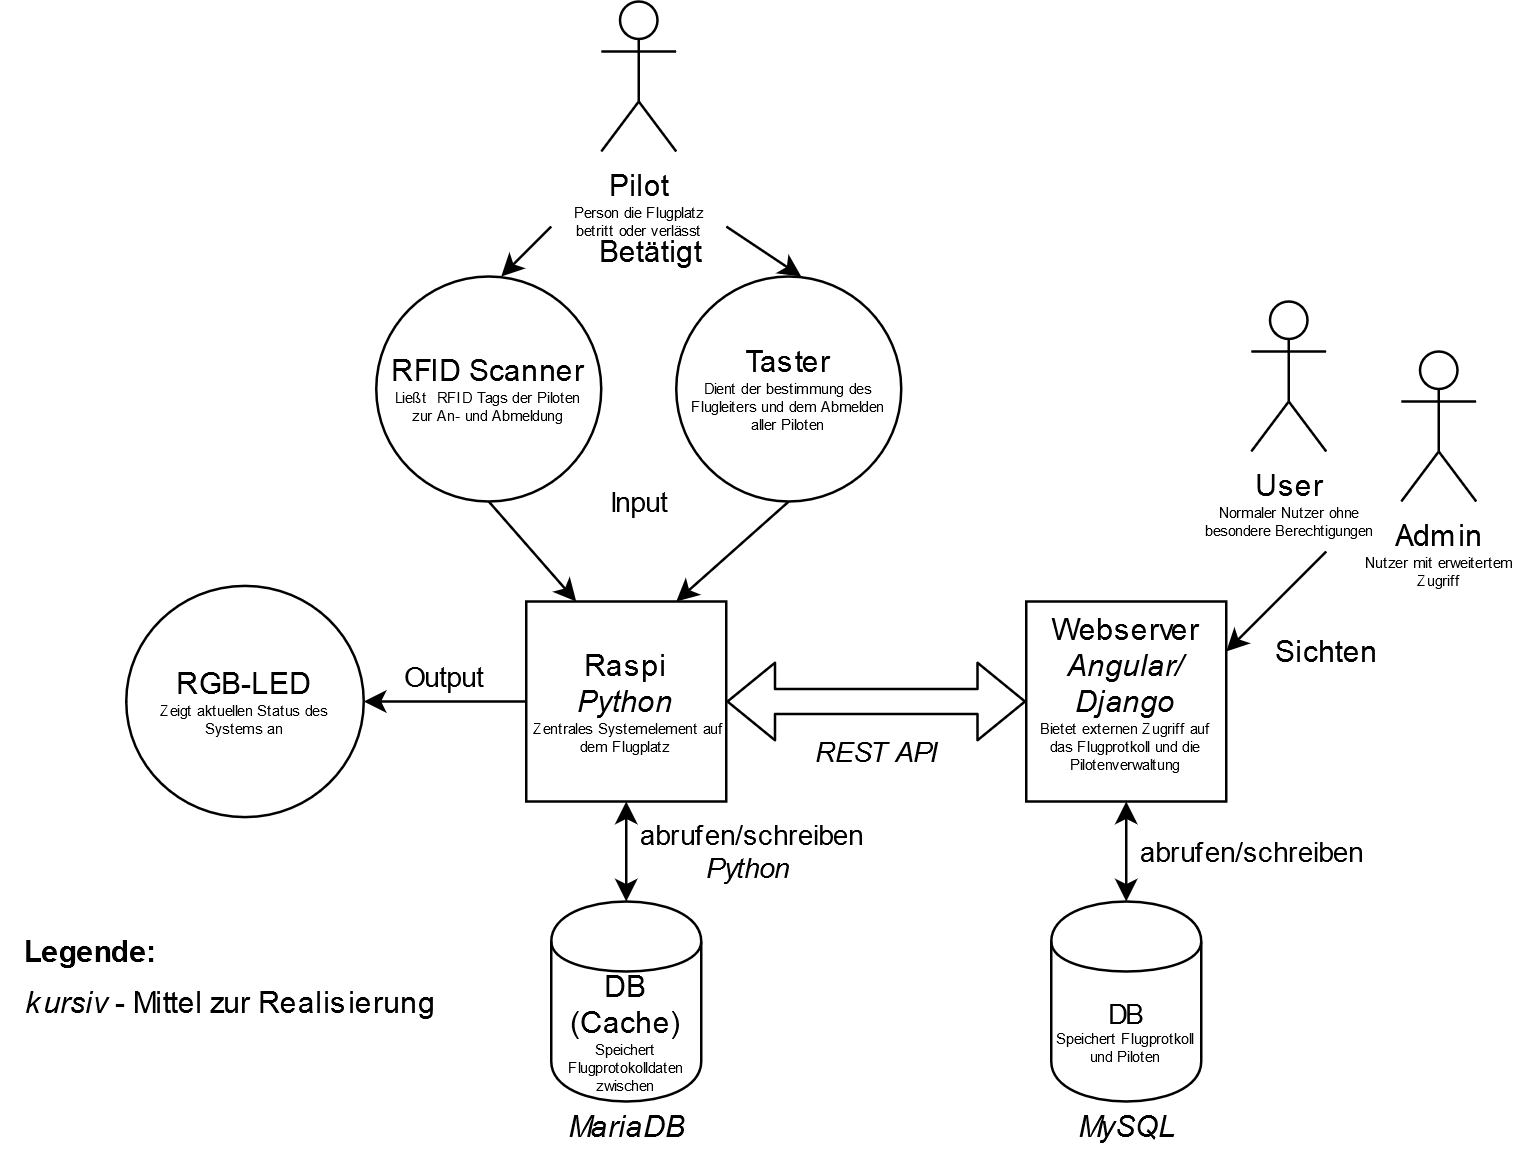

The diagram above was exported from draw.io. Its source (the exported page's mxGraphModel, read from the mxfile embedded in the PNG):
<mxGraphModel dx="982" dy="535" grid="1" gridSize="10" guides="1" tooltips="1" connect="1" arrows="1" fold="1" page="1" pageScale="1" pageWidth="827" pageHeight="1169" math="0" shadow="0">
  <root>
    <mxCell id="0" />
    <mxCell id="1" parent="0" />
    <mxCell id="55mjyKdclRXGyIF_4uKQ-1" value="Raspi&lt;i&gt;&lt;br&gt;&lt;/i&gt;&lt;div&gt;&lt;i&gt;Python&lt;br&gt;&lt;/i&gt;&lt;/div&gt;&lt;div style=&quot;font-size: 6px&quot;&gt;&lt;i&gt;&amp;nbsp;&lt;/i&gt;Zentrales Systemelement auf dem Flugplatz&lt;br&gt;&lt;i&gt;&lt;/i&gt;&lt;/div&gt;" style="whiteSpace=wrap;html=1;aspect=fixed;" parent="1" vertex="1">
      <mxGeometry x="210" y="260" width="80" height="80" as="geometry" />
    </mxCell>
    <mxCell id="55mjyKdclRXGyIF_4uKQ-2" value="Webserver&lt;br&gt;&lt;i&gt;&lt;font color=&quot;#ea6b66&quot;&gt;&lt;font color=&quot;#000000&quot;&gt;Angular/&lt;br&gt;&lt;/font&gt;&lt;/font&gt;&lt;/i&gt;&lt;div&gt;&lt;i&gt;&lt;font color=&quot;#ea6b66&quot;&gt;&lt;font color=&quot;#000000&quot;&gt;Django&lt;/font&gt;&lt;/font&gt;&lt;/i&gt;&lt;/div&gt;&lt;div style=&quot;font-size: 6px&quot;&gt;&lt;font style=&quot;font-size: 6px&quot;&gt;Bietet externen Zugriff auf&lt;br&gt;das Flugprotkoll und die&lt;br&gt;Pilotenverwaltung&lt;/font&gt;&lt;/div&gt;&lt;div style=&quot;font-size: 6px&quot;&gt;&lt;br&gt;&lt;/div&gt;" style="whiteSpace=wrap;html=1;aspect=fixed;" parent="1" vertex="1">
      <mxGeometry x="410" y="260" width="80" height="80" as="geometry" />
    </mxCell>
    <mxCell id="55mjyKdclRXGyIF_4uKQ-3" value="" style="shape=flexArrow;endArrow=classic;startArrow=classic;html=1;exitX=1;exitY=0.5;exitDx=0;exitDy=0;entryX=0;entryY=0.5;entryDx=0;entryDy=0;" parent="1" source="55mjyKdclRXGyIF_4uKQ-1" target="55mjyKdclRXGyIF_4uKQ-2" edge="1">
      <mxGeometry width="50" height="50" relative="1" as="geometry">
        <mxPoint x="460" y="400" as="sourcePoint" />
        <mxPoint x="510" y="350" as="targetPoint" />
      </mxGeometry>
    </mxCell>
    <mxCell id="55mjyKdclRXGyIF_4uKQ-13" value="&lt;i&gt;REST API&lt;/i&gt;" style="edgeLabel;html=1;align=center;verticalAlign=middle;resizable=0;points=[];" parent="55mjyKdclRXGyIF_4uKQ-3" vertex="1" connectable="0">
      <mxGeometry x="0.1381" y="-2" relative="1" as="geometry">
        <mxPoint x="-8.57" y="18" as="offset" />
      </mxGeometry>
    </mxCell>
    <mxCell id="55mjyKdclRXGyIF_4uKQ-5" value="&lt;div style=&quot;font-size: 11px&quot;&gt;&lt;font style=&quot;font-size: 11px&quot;&gt;DB&lt;/font&gt;&lt;/div&gt;&lt;div style=&quot;font-size: 6px&quot;&gt;&lt;font style=&quot;font-size: 6px&quot;&gt;Speichert Flugprotkoll und Piloten&lt;/font&gt;&lt;br&gt;&lt;/div&gt;" style="shape=cylinder;whiteSpace=wrap;html=1;boundedLbl=1;backgroundOutline=1;" parent="1" vertex="1">
      <mxGeometry x="420" y="380" width="60" height="80" as="geometry" />
    </mxCell>
    <mxCell id="55mjyKdclRXGyIF_4uKQ-6" value="" style="endArrow=classic;startArrow=classic;html=1;entryX=0.5;entryY=1;entryDx=0;entryDy=0;exitX=0.5;exitY=0;exitDx=0;exitDy=0;" parent="1" source="55mjyKdclRXGyIF_4uKQ-5" target="55mjyKdclRXGyIF_4uKQ-2" edge="1">
      <mxGeometry width="50" height="50" relative="1" as="geometry">
        <mxPoint x="460" y="400" as="sourcePoint" />
        <mxPoint x="510" y="350" as="targetPoint" />
      </mxGeometry>
    </mxCell>
    <mxCell id="55mjyKdclRXGyIF_4uKQ-22" value="abrufen/schreiben" style="edgeLabel;html=1;align=center;verticalAlign=middle;resizable=0;points=[];" parent="55mjyKdclRXGyIF_4uKQ-6" vertex="1" connectable="0">
      <mxGeometry x="-0.3714" y="-2" relative="1" as="geometry">
        <mxPoint x="48" y="-7.43" as="offset" />
      </mxGeometry>
    </mxCell>
    <mxCell id="55mjyKdclRXGyIF_4uKQ-14" value="&lt;div&gt;&lt;p style=&quot;font-size: 6px&quot;&gt;&lt;font style=&quot;font-size: 12px&quot;&gt;RFID Scanner&lt;/font&gt;&lt;br&gt;&lt;font style=&quot;font-size: 6px ; line-height: 100%&quot;&gt;Ließt&amp;nbsp; RFID Tags der Piloten&lt;br&gt;zur An- und Abmeldung&lt;/font&gt;&lt;/p&gt;&lt;/div&gt;" style="ellipse;whiteSpace=wrap;html=1;" parent="1" vertex="1">
      <mxGeometry x="150" y="130" width="90" height="90" as="geometry" />
    </mxCell>
    <mxCell id="55mjyKdclRXGyIF_4uKQ-15" value="&lt;div style=&quot;font-size: 6px&quot;&gt;&lt;font style=&quot;font-size: 12px&quot;&gt;Taster&lt;/font&gt;&lt;br&gt;&lt;font style=&quot;font-size: 6px&quot;&gt;Dient der bestimmung des Flugleiters und dem Abmelden aller Piloten&lt;br&gt;&lt;/font&gt;&lt;/div&gt;" style="ellipse;whiteSpace=wrap;html=1;" parent="1" vertex="1">
      <mxGeometry x="270" y="130" width="90" height="90" as="geometry" />
    </mxCell>
    <mxCell id="55mjyKdclRXGyIF_4uKQ-16" value="&lt;div&gt;RGB-LED&lt;/div&gt;&lt;div style=&quot;font-size: 6px&quot;&gt;&lt;font style=&quot;font-size: 6px&quot;&gt;Zeigt aktuellen Status des&lt;br&gt;Systems an&lt;/font&gt;&lt;br&gt;&lt;/div&gt;" style="ellipse;whiteSpace=wrap;html=1;" parent="1" vertex="1">
      <mxGeometry x="50" y="253.75" width="95" height="92.5" as="geometry" />
    </mxCell>
    <mxCell id="55mjyKdclRXGyIF_4uKQ-17" value="" style="endArrow=classic;html=1;entryX=1;entryY=0.5;entryDx=0;entryDy=0;" parent="1" target="55mjyKdclRXGyIF_4uKQ-16" edge="1">
      <mxGeometry width="50" height="50" relative="1" as="geometry">
        <mxPoint x="210" y="300" as="sourcePoint" />
        <mxPoint x="390" y="270" as="targetPoint" />
      </mxGeometry>
    </mxCell>
    <mxCell id="55mjyKdclRXGyIF_4uKQ-20" value="Output" style="edgeLabel;html=1;align=center;verticalAlign=middle;resizable=0;points=[];" parent="55mjyKdclRXGyIF_4uKQ-17" vertex="1" connectable="0">
      <mxGeometry x="0.3429" y="-2" relative="1" as="geometry">
        <mxPoint x="10.57" y="-8" as="offset" />
      </mxGeometry>
    </mxCell>
    <mxCell id="55mjyKdclRXGyIF_4uKQ-18" value="" style="endArrow=classic;html=1;entryX=0.5;entryY=1;entryDx=0;entryDy=0;exitX=0.5;exitY=1;exitDx=0;exitDy=0;" parent="1" edge="1" source="55mjyKdclRXGyIF_4uKQ-15">
      <mxGeometry width="50" height="50" relative="1" as="geometry">
        <mxPoint x="380" y="210" as="sourcePoint" />
        <mxPoint x="270" y="260" as="targetPoint" />
      </mxGeometry>
    </mxCell>
    <mxCell id="55mjyKdclRXGyIF_4uKQ-19" value="" style="endArrow=classic;html=1;entryX=0.5;entryY=1;entryDx=0;entryDy=0;exitX=0.5;exitY=1;exitDx=0;exitDy=0;" parent="1" edge="1" source="55mjyKdclRXGyIF_4uKQ-14">
      <mxGeometry width="50" height="50" relative="1" as="geometry">
        <mxPoint x="190" y="260" as="sourcePoint" />
        <mxPoint x="230" y="260" as="targetPoint" />
      </mxGeometry>
    </mxCell>
    <mxCell id="55mjyKdclRXGyIF_4uKQ-21" value="Input" style="edgeLabel;html=1;align=center;verticalAlign=middle;resizable=0;points=[];" parent="55mjyKdclRXGyIF_4uKQ-19" vertex="1" connectable="0">
      <mxGeometry x="-0.3515" y="-2" relative="1" as="geometry">
        <mxPoint x="50.22" y="-14.219999999999999" as="offset" />
      </mxGeometry>
    </mxCell>
    <mxCell id="55mjyKdclRXGyIF_4uKQ-23" value="&lt;i&gt;MySQL&lt;/i&gt;" style="text;html=1;align=center;verticalAlign=middle;resizable=0;points=[];autosize=1;" parent="1" vertex="1">
      <mxGeometry x="425" y="460" width="50" height="20" as="geometry" />
    </mxCell>
    <mxCell id="55mjyKdclRXGyIF_4uKQ-24" value="Sichten" style="text;html=1;align=center;verticalAlign=middle;resizable=0;points=[];autosize=1;" parent="1" vertex="1">
      <mxGeometry x="500" y="270" width="60" height="20" as="geometry" />
    </mxCell>
    <mxCell id="55mjyKdclRXGyIF_4uKQ-27" value="&lt;b&gt;Legende:&lt;/b&gt;" style="text;html=1;align=center;verticalAlign=middle;resizable=0;points=[];autosize=1;" parent="1" vertex="1">
      <mxGeometry y="390" width="70" height="20" as="geometry" />
    </mxCell>
    <mxCell id="55mjyKdclRXGyIF_4uKQ-28" value="&lt;i&gt;kursiv&lt;/i&gt; - Mittel zur Realisierung&lt;br&gt;&lt;span&gt;&lt;/span&gt;&lt;div&gt;&lt;br&gt;&lt;/div&gt;&lt;div&gt;&lt;br&gt;&lt;/div&gt;&lt;span&gt;&lt;/span&gt;" style="text;html=1;align=left;verticalAlign=middle;resizable=0;points=[];autosize=1;" parent="1" vertex="1">
      <mxGeometry x="7.5" y="410" width="180" height="50" as="geometry" />
    </mxCell>
    <mxCell id="LF6WcdlO7mZCHJfmHnAv-1" value="&lt;div&gt;DB (Cache)&lt;/div&gt;&lt;div style=&quot;font-size: 6px&quot;&gt;&lt;font style=&quot;font-size: 6px&quot;&gt;Speichert Flugprotokolldaten zwische&lt;/font&gt;n&lt;br&gt;&lt;/div&gt;" style="shape=cylinder;whiteSpace=wrap;html=1;boundedLbl=1;backgroundOutline=1;" parent="1" vertex="1">
      <mxGeometry x="220" y="380" width="60" height="80" as="geometry" />
    </mxCell>
    <mxCell id="LF6WcdlO7mZCHJfmHnAv-2" value="" style="endArrow=classic;startArrow=classic;html=1;entryX=0.5;entryY=1;entryDx=0;entryDy=0;exitX=0.5;exitY=0;exitDx=0;exitDy=0;" parent="1" source="LF6WcdlO7mZCHJfmHnAv-1" target="55mjyKdclRXGyIF_4uKQ-1" edge="1">
      <mxGeometry width="50" height="50" relative="1" as="geometry">
        <mxPoint x="249.71" y="380" as="sourcePoint" />
        <mxPoint x="249.71" y="340" as="targetPoint" />
      </mxGeometry>
    </mxCell>
    <mxCell id="LF6WcdlO7mZCHJfmHnAv-3" value="abrufen/schreiben&lt;br&gt;&lt;i&gt;Python&amp;nbsp;&lt;/i&gt;" style="edgeLabel;html=1;align=center;verticalAlign=middle;resizable=0;points=[];" parent="LF6WcdlO7mZCHJfmHnAv-2" vertex="1" connectable="0">
      <mxGeometry x="-0.3714" y="-2" relative="1" as="geometry">
        <mxPoint x="48" y="-7.43" as="offset" />
      </mxGeometry>
    </mxCell>
    <mxCell id="LF6WcdlO7mZCHJfmHnAv-4" value="&lt;i&gt;&lt;font&gt;MariaDB&lt;/font&gt;&lt;/i&gt;" style="text;html=1;align=center;verticalAlign=middle;resizable=0;points=[];autosize=1;" parent="1" vertex="1">
      <mxGeometry x="220" y="460" width="60" height="20" as="geometry" />
    </mxCell>
    <mxCell id="OTv9fam6WJkSVRAB2BKH-2" value="&lt;div&gt;User&lt;/div&gt;&lt;div style=&quot;font-size: 6px&quot;&gt;&lt;font style=&quot;font-size: 6px&quot;&gt;Normaler Nutzer ohne&lt;/font&gt;&lt;/div&gt;&lt;div style=&quot;font-size: 6px&quot;&gt;&lt;font style=&quot;font-size: 6px&quot;&gt;besondere Berechtigungen&lt;/font&gt;&lt;br&gt;&lt;/div&gt;" style="shape=umlActor;verticalLabelPosition=bottom;verticalAlign=top;html=1;outlineConnect=0;" vertex="1" parent="1">
      <mxGeometry x="500" y="140" width="30" height="60" as="geometry" />
    </mxCell>
    <mxCell id="OTv9fam6WJkSVRAB2BKH-3" value="&lt;div style=&quot;font-size: 6px&quot;&gt;&lt;font style=&quot;font-size: 12px&quot;&gt;Admin&lt;/font&gt;&lt;/div&gt;&lt;div style=&quot;font-size: 6px&quot;&gt;&lt;font style=&quot;font-size: 6px&quot;&gt;Nutzer mit erweitertem&lt;/font&gt;&lt;/div&gt;&lt;div style=&quot;font-size: 6px&quot;&gt;&lt;font style=&quot;font-size: 6px&quot;&gt;Zugriff&lt;/font&gt;&lt;font style=&quot;font-size: 6px&quot;&gt;&lt;br&gt;&lt;/font&gt;&lt;/div&gt;" style="shape=umlActor;verticalLabelPosition=bottom;verticalAlign=top;html=1;outlineConnect=0;" vertex="1" parent="1">
      <mxGeometry x="560" y="160" width="30" height="60" as="geometry" />
    </mxCell>
    <mxCell id="OTv9fam6WJkSVRAB2BKH-6" value="" style="endArrow=classic;html=1;" edge="1" parent="1">
      <mxGeometry width="50" height="50" relative="1" as="geometry">
        <mxPoint x="530" y="240" as="sourcePoint" />
        <mxPoint x="490" y="280" as="targetPoint" />
        <Array as="points">
          <mxPoint x="510" y="260" />
        </Array>
      </mxGeometry>
    </mxCell>
    <mxCell id="OTv9fam6WJkSVRAB2BKH-7" value="&lt;div style=&quot;font-size: 6px&quot;&gt;&lt;font style=&quot;font-size: 12px&quot;&gt;Pilot&lt;/font&gt;&lt;/div&gt;&lt;div style=&quot;font-size: 6px&quot;&gt;&lt;font style=&quot;font-size: 6px&quot;&gt;Person die Flugplatz&lt;/font&gt;&lt;/div&gt;&lt;div style=&quot;font-size: 6px&quot;&gt;&lt;font style=&quot;font-size: 6px&quot;&gt;betritt oder verlässt&lt;/font&gt;&lt;br&gt;&lt;/div&gt;" style="shape=umlActor;verticalLabelPosition=bottom;verticalAlign=top;html=1;outlineConnect=0;" vertex="1" parent="1">
      <mxGeometry x="240" y="20" width="30" height="60" as="geometry" />
    </mxCell>
    <mxCell id="OTv9fam6WJkSVRAB2BKH-9" value="" style="endArrow=classic;html=1;" edge="1" parent="1">
      <mxGeometry width="50" height="50" relative="1" as="geometry">
        <mxPoint x="220" y="110" as="sourcePoint" />
        <mxPoint x="200" y="130" as="targetPoint" />
      </mxGeometry>
    </mxCell>
    <mxCell id="OTv9fam6WJkSVRAB2BKH-10" value="" style="endArrow=classic;html=1;" edge="1" parent="1">
      <mxGeometry width="50" height="50" relative="1" as="geometry">
        <mxPoint x="290" y="110" as="sourcePoint" />
        <mxPoint x="320" y="130" as="targetPoint" />
      </mxGeometry>
    </mxCell>
    <mxCell id="OTv9fam6WJkSVRAB2BKH-12" value="Betätigt" style="text;html=1;strokeColor=none;fillColor=none;align=center;verticalAlign=middle;whiteSpace=wrap;rounded=0;" vertex="1" parent="1">
      <mxGeometry x="240" y="110" width="40" height="20" as="geometry" />
    </mxCell>
  </root>
</mxGraphModel>